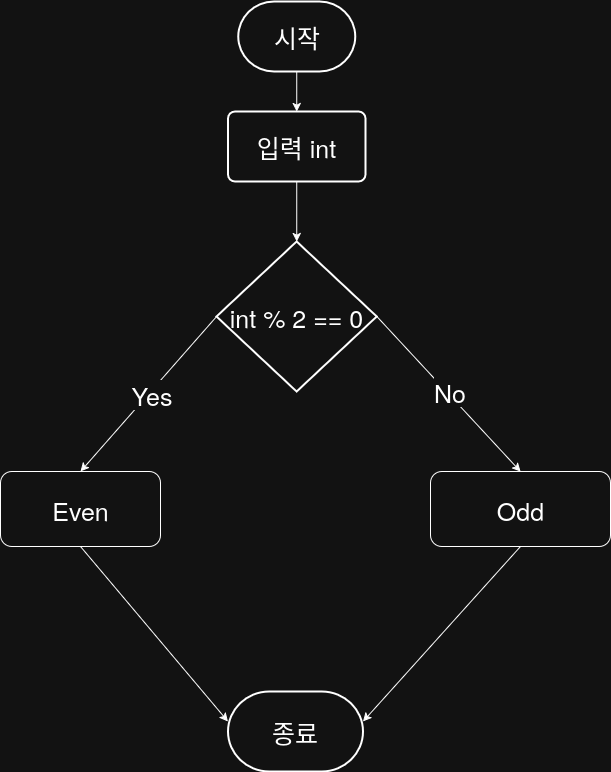

The diagram above was exported from draw.io. Its source (the exported page's mxGraphModel, read from the mxfile embedded in the PNG):
<mxGraphModel dx="1426" dy="1895" grid="1" gridSize="10" guides="1" tooltips="1" connect="1" arrows="1" fold="1" page="1" pageScale="1" pageWidth="850" pageHeight="1100" math="0" shadow="0">
  <root>
    <mxCell id="0" />
    <mxCell id="1" parent="0" />
    <mxCell id="jlbYOmYN5P35G9X9d7Gi-52" value="시작" style="strokeWidth=2;html=1;shape=mxgraph.flowchart.terminator;whiteSpace=wrap;fontSize=25;" vertex="1" parent="1">
      <mxGeometry x="357.74" y="-120" width="117" height="70" as="geometry" />
    </mxCell>
    <mxCell id="jlbYOmYN5P35G9X9d7Gi-53" value="&lt;div&gt;입력 int&lt;/div&gt;" style="rounded=1;whiteSpace=wrap;html=1;absoluteArcSize=1;arcSize=14;strokeWidth=2;fontSize=25;" vertex="1" parent="1">
      <mxGeometry x="347.49" y="-10" width="137.5" height="70" as="geometry" />
    </mxCell>
    <mxCell id="jlbYOmYN5P35G9X9d7Gi-54" value="&lt;div&gt;int % 2 == 0&lt;/div&gt;" style="strokeWidth=2;html=1;shape=mxgraph.flowchart.decision;whiteSpace=wrap;fontSize=25;" vertex="1" parent="1">
      <mxGeometry x="336.12" y="120" width="160.25" height="150" as="geometry" />
    </mxCell>
    <mxCell id="jlbYOmYN5P35G9X9d7Gi-57" value="" style="endArrow=classic;html=1;rounded=0;exitX=1;exitY=0.5;exitDx=0;exitDy=0;exitPerimeter=0;entryX=0.5;entryY=0;entryDx=0;entryDy=0;" edge="1" parent="1" source="jlbYOmYN5P35G9X9d7Gi-54" target="jlbYOmYN5P35G9X9d7Gi-66">
      <mxGeometry width="50" height="50" relative="1" as="geometry">
        <mxPoint x="420" y="390" as="sourcePoint" />
        <mxPoint x="415" y="470" as="targetPoint" />
      </mxGeometry>
    </mxCell>
    <mxCell id="jlbYOmYN5P35G9X9d7Gi-58" value="No" style="edgeLabel;html=1;align=center;verticalAlign=middle;resizable=0;points=[];fontSize=25;" vertex="1" connectable="0" parent="jlbYOmYN5P35G9X9d7Gi-57">
      <mxGeometry x="-0.0137" y="2" relative="1" as="geometry">
        <mxPoint as="offset" />
      </mxGeometry>
    </mxCell>
    <mxCell id="jlbYOmYN5P35G9X9d7Gi-61" value="" style="endArrow=classic;html=1;rounded=0;exitX=0.5;exitY=1;exitDx=0;exitDy=0;entryX=0.5;entryY=0;entryDx=0;entryDy=0;entryPerimeter=0;" edge="1" parent="1" source="jlbYOmYN5P35G9X9d7Gi-53" target="jlbYOmYN5P35G9X9d7Gi-54">
      <mxGeometry width="50" height="50" relative="1" as="geometry">
        <mxPoint x="510" y="200" as="sourcePoint" />
        <mxPoint x="530" y="180" as="targetPoint" />
      </mxGeometry>
    </mxCell>
    <mxCell id="jlbYOmYN5P35G9X9d7Gi-62" value="" style="endArrow=classic;html=1;rounded=0;exitX=0.5;exitY=1;exitDx=0;exitDy=0;exitPerimeter=0;entryX=0.5;entryY=0;entryDx=0;entryDy=0;" edge="1" parent="1" source="jlbYOmYN5P35G9X9d7Gi-52" target="jlbYOmYN5P35G9X9d7Gi-53">
      <mxGeometry width="50" height="50" relative="1" as="geometry">
        <mxPoint x="390" y="320" as="sourcePoint" />
        <mxPoint x="420" y="70" as="targetPoint" />
      </mxGeometry>
    </mxCell>
    <mxCell id="jlbYOmYN5P35G9X9d7Gi-66" value="Odd" style="rounded=1;whiteSpace=wrap;html=1;fontSize=25;" vertex="1" parent="1">
      <mxGeometry x="550" y="350" width="180" height="75" as="geometry" />
    </mxCell>
    <mxCell id="jlbYOmYN5P35G9X9d7Gi-67" value="종료" style="strokeWidth=2;html=1;shape=mxgraph.flowchart.terminator;whiteSpace=wrap;fontSize=25;" vertex="1" parent="1">
      <mxGeometry x="347.49" y="570" width="135" height="80" as="geometry" />
    </mxCell>
    <mxCell id="jlbYOmYN5P35G9X9d7Gi-68" value="" style="endArrow=classic;html=1;rounded=0;exitX=0.5;exitY=1;exitDx=0;exitDy=0;entryX=1;entryY=0.5;entryDx=0;entryDy=0;entryPerimeter=0;" edge="1" parent="1" source="jlbYOmYN5P35G9X9d7Gi-66">
      <mxGeometry width="50" height="50" relative="1" as="geometry">
        <mxPoint x="412" y="520.97" as="sourcePoint" />
        <mxPoint x="482.5" y="600" as="targetPoint" />
      </mxGeometry>
    </mxCell>
    <mxCell id="jlbYOmYN5P35G9X9d7Gi-77" value="Even" style="rounded=1;whiteSpace=wrap;html=1;fontSize=25;" vertex="1" parent="1">
      <mxGeometry x="120" y="350" width="160" height="75" as="geometry" />
    </mxCell>
    <mxCell id="jlbYOmYN5P35G9X9d7Gi-80" value="" style="endArrow=classic;html=1;rounded=0;exitX=0;exitY=0.5;exitDx=0;exitDy=0;exitPerimeter=0;entryX=0.5;entryY=0;entryDx=0;entryDy=0;" edge="1" parent="1" source="jlbYOmYN5P35G9X9d7Gi-54" target="jlbYOmYN5P35G9X9d7Gi-77">
      <mxGeometry width="50" height="50" relative="1" as="geometry">
        <mxPoint x="260" y="310" as="sourcePoint" />
        <mxPoint x="260" y="400" as="targetPoint" />
      </mxGeometry>
    </mxCell>
    <mxCell id="jlbYOmYN5P35G9X9d7Gi-81" value="Yes" style="edgeLabel;html=1;align=center;verticalAlign=middle;resizable=0;points=[];fontSize=25;" vertex="1" connectable="0" parent="jlbYOmYN5P35G9X9d7Gi-80">
      <mxGeometry x="-0.0137" y="2" relative="1" as="geometry">
        <mxPoint as="offset" />
      </mxGeometry>
    </mxCell>
    <mxCell id="jlbYOmYN5P35G9X9d7Gi-85" value="" style="endArrow=classic;html=1;rounded=0;exitX=0.5;exitY=1;exitDx=0;exitDy=0;entryX=0;entryY=0.5;entryDx=0;entryDy=0;entryPerimeter=0;" edge="1" parent="1" source="jlbYOmYN5P35G9X9d7Gi-77">
      <mxGeometry width="50" height="50" relative="1" as="geometry">
        <mxPoint x="250" y="540" as="sourcePoint" />
        <mxPoint x="347.5" y="600" as="targetPoint" />
      </mxGeometry>
    </mxCell>
  </root>
</mxGraphModel>